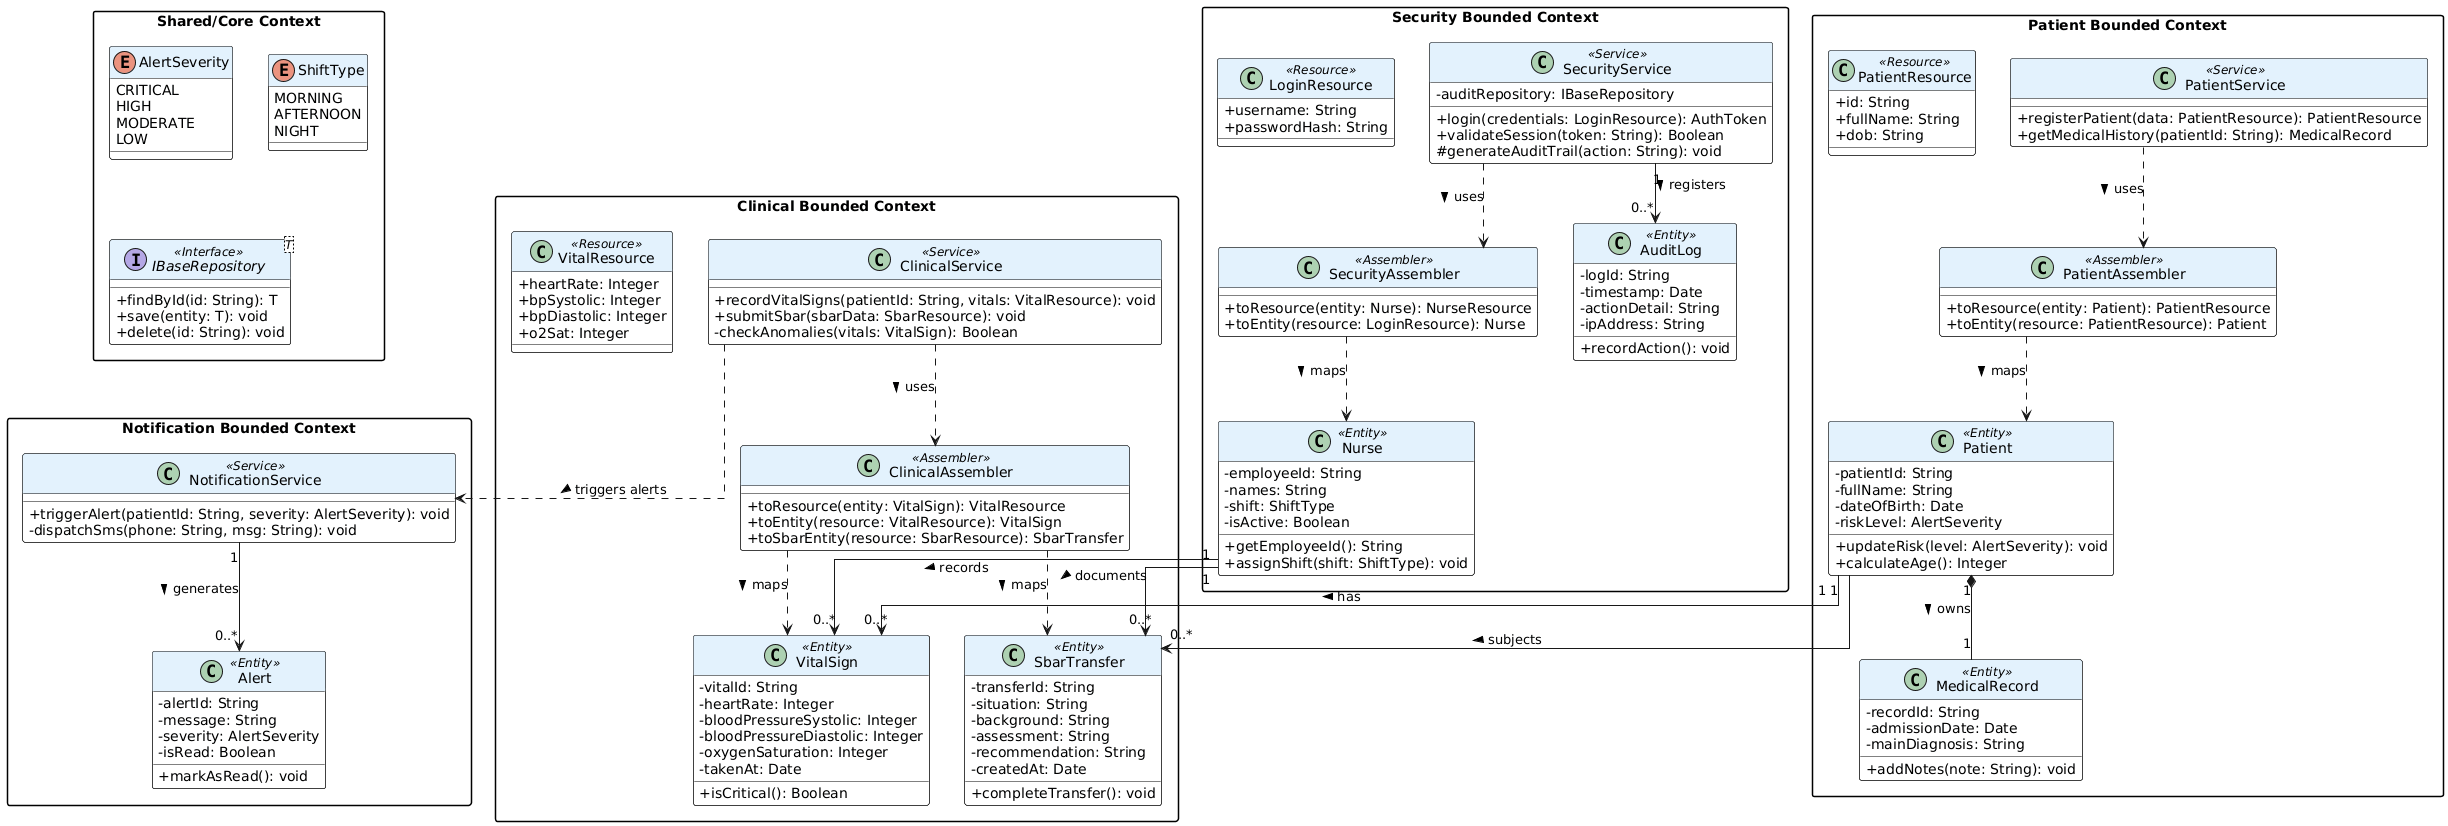

The diagram above was rendered by PlantUML. Its source (embedded in the PNG):
@startuml
skinparam classAttributeIconSize 0
skinparam linetype ortho
skinparam packageStyle rectangle
skinparam monochrome false
skinparam classBackgroundColor White
skinparam classBorderColor Black
skinparam classHeaderBackgroundColor #E3F2FD

' --- ENUMS & INTERFACES (Shared) ---
package "Shared/Core Context" {
    enum AlertSeverity {
        CRITICAL
        HIGH
        MODERATE
        LOW
    }

    enum ShiftType {
        MORNING
        AFTERNOON
        NIGHT
    }

    interface IBaseRepository<T> <<Interface>> {
        + findById(id: String): T
        + save(entity: T): void
        + delete(id: String): void
    }
}

' --- SECURITY CONTEXT ---
package "Security Bounded Context" {
    class SecurityService <<Service>> {
        - auditRepository: IBaseRepository
        + login(credentials: LoginResource): AuthToken
        + validateSession(token: String): Boolean
        # generateAuditTrail(action: String): void
    }

    class SecurityAssembler <<Assembler>> {
        + toResource(entity: Nurse): NurseResource
        + toEntity(resource: LoginResource): Nurse
    }

    class Nurse <<Entity>> {
        - employeeId: String
        - names: String
        - shift: ShiftType
        - isActive: Boolean
        + getEmployeeId(): String
        + assignShift(shift: ShiftType): void
    }

    class AuditLog <<Entity>> {
        - logId: String
        - timestamp: Date
        - actionDetail: String
        - ipAddress: String
        + recordAction(): void
    }

    class LoginResource <<Resource>> {
        + username: String
        + passwordHash: String
    }
    
    SecurityService ..> SecurityAssembler : uses >
    SecurityAssembler ..> Nurse : maps >
    SecurityService "1" --> "0..*" AuditLog : registers >
}

' --- PATIENT CONTEXT ---
package "Patient Bounded Context" {
    class PatientService <<Service>> {
        + registerPatient(data: PatientResource): PatientResource
        + getMedicalHistory(patientId: String): MedicalRecord
    }

    class PatientAssembler <<Assembler>> {
        + toResource(entity: Patient): PatientResource
        + toEntity(resource: PatientResource): Patient
    }

    class Patient <<Entity>> {
        - patientId: String
        - fullName: String
        - dateOfBirth: Date
        - riskLevel: AlertSeverity
        + updateRisk(level: AlertSeverity): void
        + calculateAge(): Integer
    }

    class MedicalRecord <<Entity>> {
        - recordId: String
        - admissionDate: Date
        - mainDiagnosis: String
        + addNotes(note: String): void
    }

    class PatientResource <<Resource>> {
        + id: String
        + fullName: String
        + dob: String
    }

    PatientService ..> PatientAssembler : uses >
    PatientAssembler ..> Patient : maps >
    Patient "1" *-- "1" MedicalRecord : owns >
}

' --- CLINICAL CONTEXT ---
package "Clinical Bounded Context" {
    class ClinicalService <<Service>> {
        + recordVitalSigns(patientId: String, vitals: VitalResource): void
        + submitSbar(sbarData: SbarResource): void
        - checkAnomalies(vitals: VitalSign): Boolean
    }

    class ClinicalAssembler <<Assembler>> {
        + toResource(entity: VitalSign): VitalResource
        + toEntity(resource: VitalResource): VitalSign
        + toSbarEntity(resource: SbarResource): SbarTransfer
    }

    class VitalSign <<Entity>> {
        - vitalId: String
        - heartRate: Integer
        - bloodPressureSystolic: Integer
        - bloodPressureDiastolic: Integer
        - oxygenSaturation: Integer
        - takenAt: Date
        + isCritical(): Boolean
    }

    class SbarTransfer <<Entity>> {
        - transferId: String
        - situation: String
        - background: String
        - assessment: String
        - recommendation: String
        - createdAt: Date
        + completeTransfer(): void
    }
    
    class VitalResource <<Resource>> {
        + heartRate: Integer
        + bpSystolic: Integer
        + bpDiastolic: Integer
        + o2Sat: Integer
    }

    ClinicalService ..> ClinicalAssembler : uses >
    ClinicalAssembler ..> VitalSign : maps >
    ClinicalAssembler ..> SbarTransfer : maps >
}

' --- NOTIFICATION CONTEXT ---
package "Notification Bounded Context" {
    class NotificationService <<Service>> {
        + triggerAlert(patientId: String, severity: AlertSeverity): void
        - dispatchSms(phone: String, msg: String): void
    }
    
    class Alert <<Entity>> {
        - alertId: String
        - message: String
        - severity: AlertSeverity
        - isRead: Boolean
        + markAsRead(): void
    }
    
    NotificationService "1" --> "0..*" Alert : generates >
}

' --- CROSS-CONTEXT RELATIONSHIPS ---
Nurse "1" --> "0..*" VitalSign : records >
Nurse "1" --> "0..*" SbarTransfer : documents >
Patient "1" --> "0..*" VitalSign : has >
Patient "1" --> "0..*" SbarTransfer : subjects >
ClinicalService ..> NotificationService : triggers alerts >
@enduml